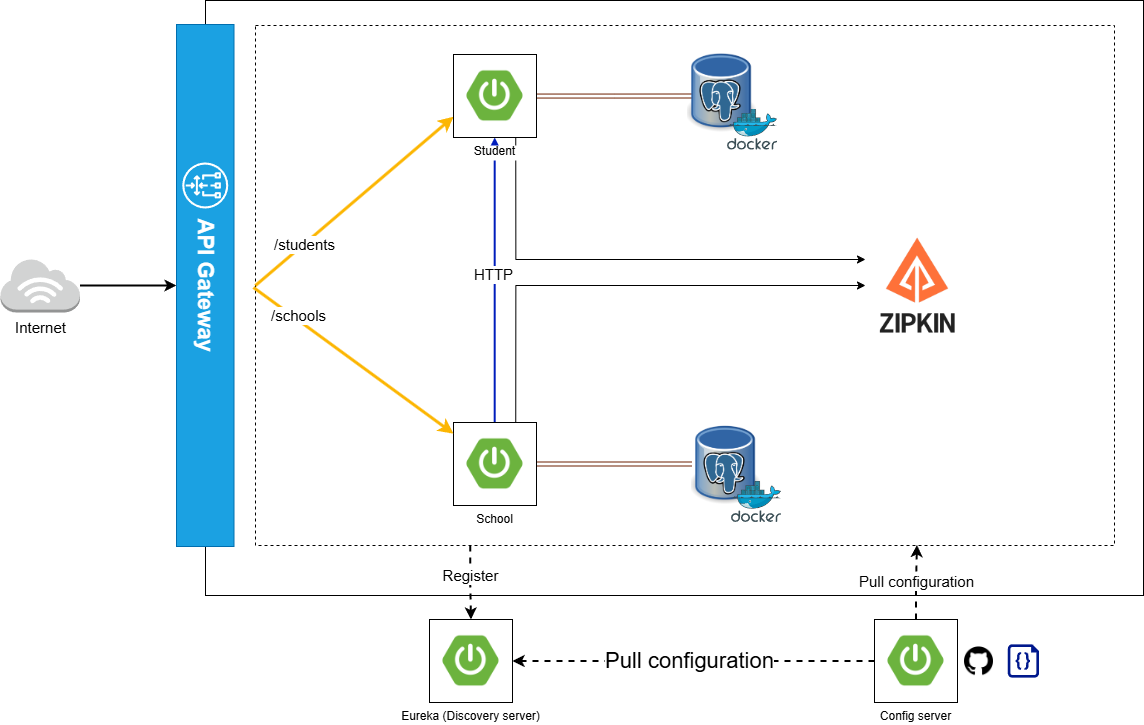

The diagram above was exported from draw.io. Its source (the exported page's mxGraphModel, read from the mxfile embedded in the PNG):
<mxGraphModel dx="1895" dy="985" grid="0" gridSize="10" guides="1" tooltips="1" connect="0" arrows="0" fold="1" page="0" pageScale="1" pageWidth="1169" pageHeight="827" background="none" math="0" shadow="0">
  <root>
    <mxCell id="Mkz1561AUryzhJ5JRjOw-0" />
    <mxCell id="Mkz1561AUryzhJ5JRjOw-1" parent="Mkz1561AUryzhJ5JRjOw-0" />
    <mxCell id="Mkz1561AUryzhJ5JRjOw-2" value="" style="rounded=0;whiteSpace=wrap;html=1;sketch=0;fillColor=none;" parent="Mkz1561AUryzhJ5JRjOw-1" vertex="1">
      <mxGeometry x="213" y="66" width="938" height="595" as="geometry" />
    </mxCell>
    <mxCell id="Mkz1561AUryzhJ5JRjOw-3" style="edgeStyle=orthogonalEdgeStyle;rounded=0;orthogonalLoop=1;jettySize=auto;html=1;exitX=0.25;exitY=1;exitDx=0;exitDy=0;entryX=0.5;entryY=0;entryDx=0;entryDy=0;strokeColor=default;strokeWidth=2;fontSize=15;endSize=6;dashed=1;" parent="Mkz1561AUryzhJ5JRjOw-1" source="Mkz1561AUryzhJ5JRjOw-5" target="Mkz1561AUryzhJ5JRjOw-9" edge="1">
      <mxGeometry relative="1" as="geometry" />
    </mxCell>
    <mxCell id="Mkz1561AUryzhJ5JRjOw-4" value="Register" style="edgeLabel;html=1;align=center;verticalAlign=middle;resizable=0;points=[];fontSize=15;" parent="Mkz1561AUryzhJ5JRjOw-3" vertex="1" connectable="0">
      <mxGeometry x="-0.2134" y="-1" relative="1" as="geometry">
        <mxPoint as="offset" />
      </mxGeometry>
    </mxCell>
    <mxCell id="Mkz1561AUryzhJ5JRjOw-5" value="" style="rounded=0;whiteSpace=wrap;html=1;sketch=0;fillColor=none;dashed=1;" parent="Mkz1561AUryzhJ5JRjOw-1" vertex="1">
      <mxGeometry x="263" y="91" width="859" height="520" as="geometry" />
    </mxCell>
    <mxCell id="Mkz1561AUryzhJ5JRjOw-6" value="listen" style="edgeStyle=orthogonalEdgeStyle;rounded=0;orthogonalLoop=1;jettySize=auto;html=1;entryX=1;entryY=0.75;entryDx=0;entryDy=0;fontSize=15;endSize=6;strokeWidth=3;fillColor=#fa6800;strokeColor=#C73500;" parent="Mkz1561AUryzhJ5JRjOw-1" edge="1">
      <mxGeometry relative="1" as="geometry">
        <Array as="points">
          <mxPoint x="1046" y="232" />
        </Array>
        <mxPoint x="1045.9999999999995" y="286" as="sourcePoint" />
      </mxGeometry>
    </mxCell>
    <mxCell id="Mkz1561AUryzhJ5JRjOw-9" value="Eureka (Discovery server)" style="shape=image;verticalLabelPosition=bottom;labelBackgroundColor=default;verticalAlign=top;aspect=fixed;imageAspect=0;image=https://pbs.twimg.com/profile_images/1235868806079057921/fTL08u_H_400x400.png;imageBorder=default;" parent="Mkz1561AUryzhJ5JRjOw-1" vertex="1">
      <mxGeometry x="437" y="685" width="83" height="83" as="geometry" />
    </mxCell>
    <mxCell id="Mkz1561AUryzhJ5JRjOw-10" style="edgeStyle=orthogonalEdgeStyle;rounded=0;orthogonalLoop=1;jettySize=auto;html=1;fontSize=15;strokeWidth=1;fillColor=#a0522d;strokeColor=#6D1F00;shape=link;" parent="Mkz1561AUryzhJ5JRjOw-1" source="Mkz1561AUryzhJ5JRjOw-37" edge="1">
      <mxGeometry relative="1" as="geometry">
        <mxPoint x="699" y="161.5000000000001" as="targetPoint" />
      </mxGeometry>
    </mxCell>
    <mxCell id="Mkz1561AUryzhJ5JRjOw-11" style="edgeStyle=orthogonalEdgeStyle;rounded=0;orthogonalLoop=1;jettySize=auto;html=1;fontSize=15;strokeWidth=1;fillColor=#a0522d;strokeColor=#6D1F00;shape=link;" parent="Mkz1561AUryzhJ5JRjOw-1" source="Mkz1561AUryzhJ5JRjOw-16" target="Mkz1561AUryzhJ5JRjOw-18" edge="1">
      <mxGeometry relative="1" as="geometry" />
    </mxCell>
    <mxCell id="Mkz1561AUryzhJ5JRjOw-12" style="edgeStyle=orthogonalEdgeStyle;rounded=0;orthogonalLoop=1;jettySize=auto;html=1;fontSize=15;endSize=6;strokeWidth=2;strokeColor=#001DBC;fillColor=#0050ef;" parent="Mkz1561AUryzhJ5JRjOw-1" edge="1">
      <mxGeometry relative="1" as="geometry">
        <mxPoint x="502.19" y="488" as="sourcePoint" />
        <mxPoint x="502.19" y="203" as="targetPoint" />
      </mxGeometry>
    </mxCell>
    <mxCell id="Mkz1561AUryzhJ5JRjOw-13" value="HTTP" style="edgeLabel;html=1;align=center;verticalAlign=middle;resizable=0;points=[];fontSize=15;" parent="Mkz1561AUryzhJ5JRjOw-12" vertex="1" connectable="0">
      <mxGeometry x="-0.35" y="1" relative="1" as="geometry">
        <mxPoint x="-1" y="-56" as="offset" />
      </mxGeometry>
    </mxCell>
    <mxCell id="PV4jSnhk1A6-MapW2e3p-5" style="edgeStyle=orthogonalEdgeStyle;rounded=0;orthogonalLoop=1;jettySize=auto;html=1;exitX=0.75;exitY=0;exitDx=0;exitDy=0;entryX=0;entryY=0.5;entryDx=0;entryDy=0;" parent="Mkz1561AUryzhJ5JRjOw-1" source="Mkz1561AUryzhJ5JRjOw-16" target="PV4jSnhk1A6-MapW2e3p-3" edge="1">
      <mxGeometry relative="1" as="geometry" />
    </mxCell>
    <mxCell id="Mkz1561AUryzhJ5JRjOw-16" value="School" style="shape=image;verticalLabelPosition=bottom;labelBackgroundColor=default;verticalAlign=top;aspect=fixed;imageAspect=0;image=https://pbs.twimg.com/profile_images/1235868806079057921/fTL08u_H_400x400.png;imageBorder=default;" parent="Mkz1561AUryzhJ5JRjOw-1" vertex="1">
      <mxGeometry x="461" y="488" width="83" height="83" as="geometry" />
    </mxCell>
    <mxCell id="Mkz1561AUryzhJ5JRjOw-18" value="" style="shape=image;verticalLabelPosition=bottom;labelBackgroundColor=default;verticalAlign=top;aspect=fixed;imageAspect=0;image=https://upload.wikimedia.org/wikipedia/commons/thumb/b/ba/Database-postgres.svg/1448px-Database-postgres.svg.png;" parent="Mkz1561AUryzhJ5JRjOw-1" vertex="1">
      <mxGeometry x="699" y="479.6" width="70.63" height="99.8" as="geometry" />
    </mxCell>
    <mxCell id="Mkz1561AUryzhJ5JRjOw-19" value="" style="sketch=0;aspect=fixed;html=1;points=[];align=center;image;fontSize=12;image=img/lib/mscae/Docker.svg;fillColor=none;" parent="Mkz1561AUryzhJ5JRjOw-1" vertex="1">
      <mxGeometry x="739" y="547" width="50" height="41" as="geometry" />
    </mxCell>
    <mxCell id="Mkz1561AUryzhJ5JRjOw-25" style="edgeStyle=orthogonalEdgeStyle;rounded=0;orthogonalLoop=1;jettySize=auto;html=1;entryX=0.5;entryY=1;entryDx=0;entryDy=0;strokeColor=default;strokeWidth=2;fontSize=22;endSize=6;" parent="Mkz1561AUryzhJ5JRjOw-1" source="Mkz1561AUryzhJ5JRjOw-26" target="Mkz1561AUryzhJ5JRjOw-49" edge="1">
      <mxGeometry relative="1" as="geometry" />
    </mxCell>
    <mxCell id="Mkz1561AUryzhJ5JRjOw-26" value="Internet" style="outlineConnect=0;dashed=0;verticalLabelPosition=bottom;verticalAlign=top;align=center;html=1;shape=mxgraph.aws3.internet_3;fillColor=#D2D3D3;gradientColor=none;sketch=0;fontSize=15;" parent="Mkz1561AUryzhJ5JRjOw-1" vertex="1">
      <mxGeometry x="8" y="324" width="79.5" height="54" as="geometry" />
    </mxCell>
    <mxCell id="Mkz1561AUryzhJ5JRjOw-28" value="" style="endArrow=classic;html=1;rounded=0;fontSize=15;endSize=6;entryX=0;entryY=0.75;entryDx=0;entryDy=0;strokeWidth=3;strokeColor=#fcb603;fillColor=#ffcd28;gradientColor=#ffa500;exitX=0;exitY=0.5;exitDx=0;exitDy=0;" parent="Mkz1561AUryzhJ5JRjOw-1" source="Mkz1561AUryzhJ5JRjOw-5" target="Mkz1561AUryzhJ5JRjOw-37" edge="1">
      <mxGeometry width="50" height="50" relative="1" as="geometry">
        <mxPoint x="267" y="350" as="sourcePoint" />
        <mxPoint x="317" y="300" as="targetPoint" />
      </mxGeometry>
    </mxCell>
    <mxCell id="Mkz1561AUryzhJ5JRjOw-29" value="/students" style="edgeLabel;html=1;align=center;verticalAlign=middle;resizable=0;points=[];fontSize=15;" parent="Mkz1561AUryzhJ5JRjOw-28" vertex="1" connectable="0">
      <mxGeometry x="-0.5046" y="1" relative="1" as="geometry">
        <mxPoint as="offset" />
      </mxGeometry>
    </mxCell>
    <mxCell id="Mkz1561AUryzhJ5JRjOw-30" value="" style="endArrow=classic;html=1;rounded=0;fontSize=15;endSize=6;exitX=1;exitY=0.5;exitDx=0;exitDy=0;strokeWidth=3;strokeColor=#fcb603;fillColor=#ffcd28;gradientColor=#ffa500;" parent="Mkz1561AUryzhJ5JRjOw-1" target="Mkz1561AUryzhJ5JRjOw-16" edge="1">
      <mxGeometry width="50" height="50" relative="1" as="geometry">
        <mxPoint x="260.99999999999955" y="353" as="sourcePoint" />
        <mxPoint x="367.32" y="342" as="targetPoint" />
      </mxGeometry>
    </mxCell>
    <mxCell id="Mkz1561AUryzhJ5JRjOw-31" value="/schools" style="edgeLabel;html=1;align=center;verticalAlign=middle;resizable=0;points=[];fontSize=15;" parent="Mkz1561AUryzhJ5JRjOw-30" vertex="1" connectable="0">
      <mxGeometry x="0.2804" y="-3" relative="1" as="geometry">
        <mxPoint x="-82" y="-69" as="offset" />
      </mxGeometry>
    </mxCell>
    <mxCell id="PV4jSnhk1A6-MapW2e3p-4" style="edgeStyle=orthogonalEdgeStyle;rounded=0;orthogonalLoop=1;jettySize=auto;html=1;exitX=0.75;exitY=1;exitDx=0;exitDy=0;entryX=0;entryY=0.25;entryDx=0;entryDy=0;" parent="Mkz1561AUryzhJ5JRjOw-1" source="Mkz1561AUryzhJ5JRjOw-37" target="PV4jSnhk1A6-MapW2e3p-3" edge="1">
      <mxGeometry relative="1" as="geometry" />
    </mxCell>
    <mxCell id="Mkz1561AUryzhJ5JRjOw-37" value="Student" style="shape=image;verticalLabelPosition=bottom;labelBackgroundColor=default;verticalAlign=top;aspect=fixed;imageAspect=0;image=https://pbs.twimg.com/profile_images/1235868806079057921/fTL08u_H_400x400.png;imageBorder=default;" parent="Mkz1561AUryzhJ5JRjOw-1" vertex="1">
      <mxGeometry x="461" y="120" width="83" height="83" as="geometry" />
    </mxCell>
    <mxCell id="Mkz1561AUryzhJ5JRjOw-41" style="edgeStyle=orthogonalEdgeStyle;rounded=0;orthogonalLoop=1;jettySize=auto;html=1;entryX=0.77;entryY=0.999;entryDx=0;entryDy=0;entryPerimeter=0;dashed=1;strokeColor=default;strokeWidth=2;fontSize=15;endSize=6;" parent="Mkz1561AUryzhJ5JRjOw-1" source="Mkz1561AUryzhJ5JRjOw-44" target="Mkz1561AUryzhJ5JRjOw-5" edge="1">
      <mxGeometry relative="1" as="geometry" />
    </mxCell>
    <mxCell id="Mkz1561AUryzhJ5JRjOw-42" value="Pull configuration" style="edgeLabel;html=1;align=center;verticalAlign=middle;resizable=0;points=[];fontSize=15;" parent="Mkz1561AUryzhJ5JRjOw-41" vertex="1" connectable="0">
      <mxGeometry x="0.0577" y="1" relative="1" as="geometry">
        <mxPoint as="offset" />
      </mxGeometry>
    </mxCell>
    <mxCell id="Mkz1561AUryzhJ5JRjOw-43" value="" style="group" parent="Mkz1561AUryzhJ5JRjOw-1" vertex="1" connectable="0">
      <mxGeometry x="882" y="685" width="164.48000000000002" height="83" as="geometry" />
    </mxCell>
    <mxCell id="Mkz1561AUryzhJ5JRjOw-44" value="Config server" style="shape=image;verticalLabelPosition=bottom;labelBackgroundColor=default;verticalAlign=top;aspect=fixed;imageAspect=0;image=https://pbs.twimg.com/profile_images/1235868806079057921/fTL08u_H_400x400.png;imageBorder=default;" parent="Mkz1561AUryzhJ5JRjOw-43" vertex="1">
      <mxGeometry width="83" height="83" as="geometry" />
    </mxCell>
    <mxCell id="Mkz1561AUryzhJ5JRjOw-45" value="" style="shape=image;verticalLabelPosition=bottom;labelBackgroundColor=default;verticalAlign=top;aspect=fixed;imageAspect=0;image=https://cdn-icons-png.flaticon.com/512/25/25231.png;" parent="Mkz1561AUryzhJ5JRjOw-43" vertex="1">
      <mxGeometry x="90" y="27.129999999999995" width="29" height="29" as="geometry" />
    </mxCell>
    <mxCell id="Mkz1561AUryzhJ5JRjOw-46" value="" style="sketch=0;aspect=fixed;pointerEvents=1;shadow=0;dashed=0;html=1;strokeColor=none;labelPosition=center;verticalLabelPosition=bottom;verticalAlign=top;align=center;fillColor=#00188D;shape=mxgraph.azure.code_file" parent="Mkz1561AUryzhJ5JRjOw-43" vertex="1">
      <mxGeometry x="133.22000000000003" y="24.879999999999995" width="31.26" height="33.25" as="geometry" />
    </mxCell>
    <mxCell id="Mkz1561AUryzhJ5JRjOw-47" style="edgeStyle=orthogonalEdgeStyle;rounded=0;orthogonalLoop=1;jettySize=auto;html=1;dashed=1;strokeColor=default;strokeWidth=2;fontSize=15;endSize=6;" parent="Mkz1561AUryzhJ5JRjOw-1" source="Mkz1561AUryzhJ5JRjOw-44" target="Mkz1561AUryzhJ5JRjOw-9" edge="1">
      <mxGeometry relative="1" as="geometry" />
    </mxCell>
    <mxCell id="Mkz1561AUryzhJ5JRjOw-48" value="Pull configuration" style="edgeLabel;html=1;align=center;verticalAlign=middle;resizable=0;points=[];fontSize=22;" parent="Mkz1561AUryzhJ5JRjOw-47" vertex="1" connectable="0">
      <mxGeometry x="0.2079" y="1" relative="1" as="geometry">
        <mxPoint x="32" y="-1" as="offset" />
      </mxGeometry>
    </mxCell>
    <mxCell id="Mkz1561AUryzhJ5JRjOw-49" value="API Gateway" style="rounded=0;labelBackgroundColor=none;labelBorderColor=none;sketch=0;strokeColor=#006EAF;fontSize=22;fillColor=#1ba1e2;html=1;whiteSpace=wrap;rotation=90;fontColor=#ffffff;fontStyle=1" parent="Mkz1561AUryzhJ5JRjOw-1" vertex="1">
      <mxGeometry x="-48.25" y="322.25" width="522" height="57.5" as="geometry" />
    </mxCell>
    <mxCell id="Mkz1561AUryzhJ5JRjOw-50" value="" style="sketch=0;outlineConnect=0;dashed=0;verticalLabelPosition=bottom;verticalAlign=top;align=center;html=1;fontSize=12;fontStyle=0;aspect=fixed;pointerEvents=1;shape=mxgraph.aws4.gateway_load_balancer;labelBackgroundColor=none;labelBorderColor=none;" parent="Mkz1561AUryzhJ5JRjOw-1" vertex="1">
      <mxGeometry x="189.75" y="228" width="46" height="46" as="geometry" />
    </mxCell>
    <mxCell id="WYsTmNUXfwcSGCrvJzmU-0" value="" style="shape=image;verticalLabelPosition=bottom;labelBackgroundColor=default;verticalAlign=top;aspect=fixed;imageAspect=0;image=https://upload.wikimedia.org/wikipedia/commons/thumb/b/ba/Database-postgres.svg/1448px-Database-postgres.svg.png;" parent="Mkz1561AUryzhJ5JRjOw-1" vertex="1">
      <mxGeometry x="695" y="107.30000000000001" width="70.63" height="99.8" as="geometry" />
    </mxCell>
    <mxCell id="WYsTmNUXfwcSGCrvJzmU-1" value="" style="sketch=0;aspect=fixed;html=1;points=[];align=center;image;fontSize=12;image=img/lib/mscae/Docker.svg;fillColor=none;" parent="Mkz1561AUryzhJ5JRjOw-1" vertex="1">
      <mxGeometry x="735" y="174.7" width="50" height="41" as="geometry" />
    </mxCell>
    <mxCell id="PV4jSnhk1A6-MapW2e3p-3" value="" style="shape=image;verticalLabelPosition=bottom;labelBackgroundColor=default;verticalAlign=top;aspect=fixed;imageAspect=0;image=https://avatars.githubusercontent.com/u/11860887?s=280&amp;v=4;" parent="Mkz1561AUryzhJ5JRjOw-1" vertex="1">
      <mxGeometry x="873" y="299" width="104" height="104" as="geometry" />
    </mxCell>
  </root>
</mxGraphModel>